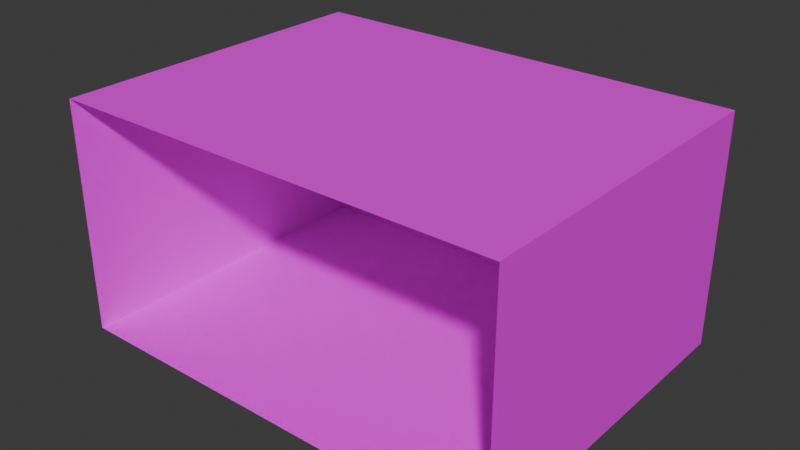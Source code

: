 # Source: ruangtokofix.blend  (saved by Blender 4.5.87; exported with 4.5.12 LTS)
import bpy
from mathutils import Matrix  # noqa: F401  (used for matrix-valued properties, if any)

bpy.ops.wm.read_factory_settings(use_empty=True)
scene = bpy.context.scene
scene.name = 'Scene'

# ---- collections
col_collection = bpy.data.collections.new('Collection'); scene.collection.children.link(col_collection)

# ---- images (referenced by path relative to the original .blend; pixels are not part of the script)
import os
ASSET_DIR = os.environ.get("B2B_ASSET_DIR", "")  # directory of the original .blend (textures are referenced by path, not embedded)
HERE = os.path.dirname(os.path.abspath(__file__))  # packed textures are extracted next to this script under _unpacked/

def load_image(name, relpath, width, height, colorspace="sRGB"):
    """Load a texture the original file referenced (path relative to the .blend, or extracted next to this script)."""
    p = next((c for c in (os.path.join(HERE, relpath), os.path.join(ASSET_DIR, relpath)) if relpath and os.path.exists(c)), "")
    if p:
        img = bpy.data.images.load(p, check_existing=True)
        img.name = name
    else:  # same state as the original file: an image datablock whose file is absent (Cycles renders it pink)
        img = bpy.data.images.new(name, width, height)
        img.source = "FILE"
        img.filepath = "//" + (relpath or name)
    img.colorspace_settings.name = colorspace
    return img
img_tembok_jpg = load_image('tembok.jpg', 'tembok.jpg', 1024, 1024, 'sRGB')
img_letstrypintu_jpg = load_image('letstrypintu.jpg', 'letstrypintu.jpg', 1024, 1024, 'sRGB')
img_jendeleaa_jpg = load_image('jendeleaa.jpg', 'jendeleaa.jpg', 1024, 1024, 'sRGB')
img_lantai_jpg = load_image('lantai.jpg', 'lantai.jpg', 1024, 1024, 'sRGB')

# ---- materials (node trees are filled in below, after node groups)
mat_material_025 = bpy.data.materials.new('Material.025')
mat_material_026 = bpy.data.materials.new('Material.026')
mat_material_027 = bpy.data.materials.new('Material.027')
mat_material_028 = bpy.data.materials.new('Material.028')

# ---- node groups
ng_smooth_by_angle = bpy.data.node_groups.new('Smooth by Angle', 'GeometryNodeTree')
_s = ng_smooth_by_angle.interface.new_socket(name='Mesh', in_out='OUTPUT', socket_type='NodeSocketGeometry')
_s = ng_smooth_by_angle.interface.new_socket(name='Mesh', in_out='INPUT', socket_type='NodeSocketGeometry')
_s = ng_smooth_by_angle.interface.new_socket(name='Angle', in_out='INPUT', socket_type='NodeSocketFloat')
_s.subtype = 'ANGLE'
_s.default_value = 0.5236
_s.min_value = 0.0
_s.max_value = 3.142
_s.description = 'Maximum face angle for smooth edges'
_s = ng_smooth_by_angle.interface.new_socket(name='Ignore Sharpness', in_out='INPUT', socket_type='NodeSocketBool')
_s.force_non_field = True
ng_smooth_by_angle.description = 'Set the sharpness of mesh edges based on the angle between the neighboring faces'
ng_smooth_by_angle.is_modifier = True
_N = ng_smooth_by_angle.nodes; _L = ng_smooth_by_angle.links
n0 = _N.new('GeometryNodeSetShadeSmooth'); n0.name = 'Set Shade Smooth'; n0.location = (120, -80)
n0.domain = 'EDGE'
n1 = _N.new('GeometryNodeSetShadeSmooth'); n1.name = 'Set Shade Smooth.001'; n1.location = (300, -80)
n2 = _N.new('NodeGroupOutput'); n2.name = 'Group Output'; n2.location = (480, -80)
n3 = _N.new('GeometryNodeInputMeshEdgeAngle'); n3.name = 'Edge Angle'; n3.location = (-440, -240)
n4 = _N.new('NodeGroupInput'); n4.name = 'Group Input'; n4.location = (-80, -80)
n5 = _N.new('GeometryNodeInputEdgeSmooth'); n5.name = 'Is Edge Smooth'; n5.location = (-260, -120)
n6 = _N.new('GeometryNodeInputShadeSmooth'); n6.name = 'Is Shade Smooth'; n6.location = (-440, -397)
n7 = _N.new('FunctionNodeCompare'); n7.name = 'Compare'; n7.location = (-260, -260)
n7.operation = 'LESS_EQUAL'
n7.inputs[6].default_value = (0.0, 0.0, 0.0, 0.0)
n7.inputs[7].default_value = (0.0, 0.0, 0.0, 0.0)
n8 = _N.new('FunctionNodeBooleanMath'); n8.name = 'Boolean Math.001'; n8.location = (-80, -260)
n9 = _N.new('NodeGroupInput'); n9.name = 'Group Input.001'; n9.location = (-440, -329)
n10 = _N.new('NodeGroupInput'); n10.name = 'Group Input.002'; n10.location = (-259, -189)
n11 = _N.new('FunctionNodeBooleanMath'); n11.name = 'Boolean Math'; n11.location = (-80, -149)
n11.operation = 'OR'
n12 = _N.new('FunctionNodeBooleanMath'); n12.name = 'Boolean Math.002'; n12.location = (-260, -380)
n12.operation = 'OR'
n13 = _N.new('NodeGroupInput'); n13.name = 'Group Input.003'; n13.location = (-440, -460)
_L.new(n3.outputs[0], n7.inputs[0])
_L.new(n1.outputs[0], n2.inputs[0])
_L.new(n9.outputs[1], n7.inputs[1])
_L.new(n7.outputs[0], n8.inputs[0])
_L.new(n4.outputs[0], n0.inputs[0])
_L.new(n0.outputs[0], n1.inputs[0])
_L.new(n8.outputs[0], n0.inputs[2])
_L.new(n10.outputs[2], n11.inputs[1])
_L.new(n5.outputs[0], n11.inputs[0])
_L.new(n11.outputs[0], n0.inputs[1])
_L.new(n13.outputs[2], n12.inputs[1])
_L.new(n6.outputs[0], n12.inputs[0])
_L.new(n12.outputs[0], n8.inputs[1])
n2.is_active_output = True

# ---- material node trees
mat_material_025.use_nodes = True; mat_material_025.node_tree.nodes.clear()
_N = mat_material_025.node_tree.nodes; _L = mat_material_025.node_tree.links
n0 = _N.new('ShaderNodeBsdfPrincipled'); n0.name = 'Principled BSDF'; n0.location = (-200, 100)
n1 = _N.new('ShaderNodeOutputMaterial'); n1.name = 'Material Output'; n1.location = (200, 100)
n2 = _N.new('ShaderNodeTexImage'); n2.name = 'Image Texture'; n2.location = (-491, 55)
n2.image = img_tembok_jpg
_L.new(n0.outputs[0], n1.inputs[0])
_L.new(n2.outputs[0], n0.inputs[0])
n1.is_active_output = True
mat_material_026.use_nodes = True; mat_material_026.node_tree.nodes.clear()
_N = mat_material_026.node_tree.nodes; _L = mat_material_026.node_tree.links
n0 = _N.new('ShaderNodeBsdfPrincipled'); n0.name = 'Principled BSDF'; n0.location = (-200, 100)
n0.inputs[1].default_value = 0.1673
n0.inputs[2].default_value = 0.2455
n1 = _N.new('ShaderNodeOutputMaterial'); n1.name = 'Material Output'; n1.location = (200, 100)
n2 = _N.new('ShaderNodeTexImage'); n2.name = 'Image Texture'; n2.location = (-507, 128)
n2.image = img_letstrypintu_jpg
_L.new(n0.outputs[0], n1.inputs[0])
_L.new(n2.outputs[0], n0.inputs[0])
n1.is_active_output = True
mat_material_027.use_nodes = True; mat_material_027.node_tree.nodes.clear()
_N = mat_material_027.node_tree.nodes; _L = mat_material_027.node_tree.links
n0 = _N.new('ShaderNodeBsdfPrincipled'); n0.name = 'Principled BSDF'; n0.location = (-100, 133)
n1 = _N.new('ShaderNodeOutputMaterial'); n1.name = 'Material Output'; n1.location = (300, 133)
n2 = _N.new('ShaderNodeTexImage'); n2.name = 'Image Texture'; n2.location = (-400, 87)
n2.image = img_jendeleaa_jpg
_L.new(n0.outputs[0], n1.inputs[0])
_L.new(n2.outputs[0], n0.inputs[0])
n1.is_active_output = True
mat_material_028.use_nodes = True; mat_material_028.node_tree.nodes.clear()
_N = mat_material_028.node_tree.nodes; _L = mat_material_028.node_tree.links
n0 = _N.new('ShaderNodeBsdfPrincipled'); n0.name = 'Principled BSDF'; n0.location = (-200, 100)
n0.inputs[1].default_value = 0.5455
n0.inputs[2].default_value = 1.0
n0.inputs[3].default_value = 1.0
n1 = _N.new('ShaderNodeOutputMaterial'); n1.name = 'Material Output'; n1.location = (200, 100)
n2 = _N.new('ShaderNodeTexImage'); n2.name = 'Image Texture'; n2.location = (-547, 27)
n2.image = img_lantai_jpg
_L.new(n0.outputs[0], n1.inputs[0])
_L.new(n2.outputs[0], n0.inputs[0])
n1.is_active_output = True

# ---- world
world_world = bpy.data.worlds.new('World'); scene.world = world_world
world_world.use_nodes = True; world_world.node_tree.nodes.clear()
_N = world_world.node_tree.nodes; _L = world_world.node_tree.links
n0 = _N.new('ShaderNodeOutputWorld'); n0.name = 'World Output'; n0.location = (200, 100)
n1 = _N.new('ShaderNodeBackground'); n1.name = 'Background'; n1.location = (-200, 100)
n1.inputs[0].default_value = (0.05088, 0.05088, 0.05088, 1.0)
_L.new(n1.outputs[0], n0.inputs[0])
n0.is_active_output = True
world_world.color = (0.05088, 0.05088, 0.05088)
world_world.sun_shadow_jitter_overblur = 0.0

# ---- meshes
me_cube_006 = bpy.data.meshes.new('Cube.006')
me_cube_006.from_pydata([(-13.09, 11.27, 0.0), (-13.09, 11.27, 13.47), (-13.09, 31.05, 0.0), (-13.09, 31.05, 13.47), (13.09, 11.27, 0.0), (13.09, 11.27, 13.47), (13.09, 31.05, 0.0), (13.09, 31.05, 13.47), (11.12, 31.05, 0.0), (11.12, 31.05, 13.47), (11.12, 11.27, 0.0), (11.12, 11.27, 13.47), (6.069, 31.05, 0.0), (6.069, 11.27, 13.47), (6.069, 31.05, 13.47), (6.069, 11.27, 0.0), (4.095, 31.05, 0.0), (4.095, 11.27, 13.47), (4.095, 31.05, 13.47), (4.095, 11.27, 0.0), (-11.9, 31.05, 0.0), (-11.9, 11.27, 13.47), (-11.9, 31.05, 13.47), (-11.9, 11.27, 0.0), (-4.397, 31.05, 13.47), (-4.397, 11.27, 0.0), (-4.397, 31.05, 0.0), (-4.397, 11.27, 13.47), (-3.384, 31.05, 13.47), (-3.384, 11.27, 0.0), (-3.384, 31.05, 0.0), (-3.384, 11.27, 13.47), (-13.09, 11.27, 11.06), (-13.09, 31.05, 11.06), (13.09, 31.05, 11.06), (13.09, 11.27, 11.06), (11.12, 31.05, 11.06), (6.069, 31.05, 11.06), (4.095, 31.05, 11.06), (-11.9, 31.05, 11.06), (-4.397, 31.05, 11.06), (-3.384, 31.05, 11.06), (-13.09, 31.05, 4.036), (13.09, 31.05, 4.036), (13.09, 11.27, 4.036), (11.12, 31.05, 4.036), (6.069, 31.05, 4.036), (4.095, 31.05, 4.036), (-11.9, 31.05, 4.036), (-4.397, 31.05, 4.036), (-3.384, 31.05, 4.036), (-13.09, 11.27, 4.036), (-13.09, 11.27, 7.547), (-13.09, 31.05, 7.547), (13.09, 31.05, 7.547), (13.09, 11.27, 7.547), (11.12, 31.05, 7.547), (6.069, 31.05, 7.547), (4.095, 31.05, 7.547), (-11.9, 31.05, 7.547), (-4.397, 31.05, 7.547), (-3.384, 31.05, 7.547), (-11.51, 31.05, 7.876), (-11.51, 31.05, 10.73), (-4.787, 31.05, 10.73), (-4.787, 31.05, 7.876), (-2.989, 31.05, 7.876), (-2.989, 31.05, 10.73), (3.701, 31.05, 10.73), (3.701, 31.05, 7.876), (-2.965, 31.05, 4.35), (-2.965, 31.05, 7.233), (3.676, 31.05, 7.233), (3.676, 31.05, 4.35), (-11.56, 31.05, 4.364), (-11.56, 31.05, 7.219), (-4.743, 31.05, 7.219), (-4.743, 31.05, 4.364), (4.095, 30.79, 11.06), (-11.9, 30.79, 11.06), (-4.397, 30.79, 11.06), (-3.384, 30.79, 11.06), (4.095, 30.79, 7.547), (-11.9, 30.79, 7.547), (-4.397, 30.79, 7.547), (-3.384, 30.79, 7.547), (-11.51, 30.79, 7.876), (-11.51, 30.79, 10.73), (-4.787, 30.79, 10.73), (-4.787, 30.79, 7.876), (-2.989, 30.79, 7.876), (-2.989, 30.79, 10.73), (3.701, 30.79, 10.73), (3.701, 30.79, 7.876), (-11.9, 31.04, 11.06), (-4.397, 31.04, 11.06), (-3.384, 31.04, 11.06), (4.095, 31.04, 11.06), (4.095, 31.04, 7.547), (-11.9, 31.04, 7.547), (-4.397, 31.04, 7.547), (-3.384, 31.04, 7.547), (-11.51, 31.04, 10.73), (-11.51, 31.04, 7.876), (-4.787, 31.04, 7.876), (-4.787, 31.04, 10.73), (-2.989, 31.04, 10.73), (-2.989, 31.04, 7.876), (3.701, 31.04, 7.876), (3.701, 31.04, 10.73), (4.095, 30.91, 4.036), (-11.9, 30.91, 4.036), (-4.397, 30.91, 4.036), (-3.384, 30.91, 4.036), (4.095, 30.91, 7.547), (-11.9, 30.91, 7.547), (-4.397, 30.91, 7.547), (-3.384, 30.91, 7.547), (-2.965, 30.91, 4.35), (-2.965, 30.91, 7.233), (3.676, 30.91, 7.233), (3.676, 30.91, 4.35), (-11.56, 30.91, 4.364), (-11.56, 30.91, 7.219), (-4.743, 30.91, 7.219), (-4.743, 30.91, 4.364), (4.095, 31.05, 7.547), (4.095, 31.05, 4.036), (-11.9, 31.05, 7.547), (-11.9, 31.05, 4.036), (-4.397, 31.05, 7.547), (-4.397, 31.05, 4.036), (-3.384, 31.05, 7.547), (-3.384, 31.05, 4.036), (-2.965, 31.05, 7.233), (-2.965, 31.05, 4.35), (3.676, 31.05, 4.35), (3.676, 31.05, 7.233), (-11.56, 31.05, 7.219), (-11.56, 31.05, 4.364), (-4.743, 31.05, 4.364), (-4.743, 31.05, 7.219), (4.095, 31.26, 7.547), (4.095, 31.26, 4.036), (-11.9, 31.26, 7.547), (-11.9, 31.26, 4.036), (-4.397, 31.26, 7.547), (-4.397, 31.26, 4.036), (-3.384, 31.26, 7.547), (-3.384, 31.26, 4.036), (-2.965, 31.26, 7.233), (-2.965, 31.26, 4.35), (3.676, 31.26, 4.35), (3.676, 31.26, 7.233), (-11.56, 31.26, 7.219), (-11.56, 31.26, 4.364), (-4.743, 31.26, 4.364), (-4.743, 31.26, 7.219), (4.095, 31.05, 7.547), (4.095, 31.05, 4.036), (-11.9, 31.05, 7.547), (-11.9, 31.05, 4.036), (-4.397, 31.05, 7.547), (-4.397, 31.05, 4.036), (-3.384, 31.05, 7.547), (-3.384, 31.05, 4.036), (-2.965, 31.05, 7.233), (-2.965, 31.05, 4.35), (3.676, 31.05, 4.35), (3.676, 31.05, 7.233), (-11.56, 31.05, 7.219), (-11.56, 31.05, 4.364), (-4.743, 31.05, 4.364), (-4.743, 31.05, 7.219), (4.095, 31.36, 11.06), (-11.9, 31.36, 11.06), (-4.397, 31.36, 11.06), (-3.384, 31.36, 11.06), (4.095, 31.36, 7.547), (-11.9, 31.36, 7.547), (-4.397, 31.36, 7.547), (-3.384, 31.36, 7.547), (-11.51, 31.36, 7.876), (-11.51, 31.36, 10.73), (-4.787, 31.36, 10.73), (-4.787, 31.36, 7.876), (-2.989, 31.36, 7.876), (-2.989, 31.36, 10.73), (3.701, 31.36, 10.73), (3.701, 31.36, 7.876), (-11.9, 31.05, 11.06), (-4.397, 31.05, 11.06), (-3.384, 31.05, 11.06), (4.095, 31.05, 11.06), (4.095, 31.05, 7.547), (-11.9, 31.05, 7.547), (-4.397, 31.05, 7.547), (-3.384, 31.05, 7.547), (-11.51, 31.05, 10.73), (-11.51, 31.05, 7.876), (-4.787, 31.05, 7.876), (-4.787, 31.05, 10.73), (-2.989, 31.05, 10.73), (-2.989, 31.05, 7.876), (3.701, 31.05, 7.876), (3.701, 31.05, 10.73), (6.46, 31.05, 0.3809), (6.46, 31.05, 4.027), (6.46, 31.05, 7.175), (10.73, 31.05, 7.175), (10.73, 31.05, 4.027), (10.73, 31.05, 0.3809), (11.12, 31.21, 0.05039), (6.069, 31.21, 0.05039), (11.12, 31.21, 4.036), (6.069, 31.21, 4.036), (11.12, 31.21, 7.547), (6.069, 31.21, 7.547), (6.46, 31.21, 0.3809), (6.46, 31.21, 4.027), (6.46, 31.21, 7.175), (10.73, 31.21, 7.175), (10.73, 31.21, 4.027), (10.73, 31.21, 0.3809), (11.12, 31.03, 4.036), (11.12, 31.03, 0.05039), (6.069, 31.03, 0.05039), (6.069, 31.03, 4.036), (11.12, 31.03, 7.547), (6.069, 31.03, 7.547), (6.46, 31.03, 4.027), (6.46, 31.03, 0.3809), (10.73, 31.03, 0.3809), (6.46, 31.03, 7.175), (10.73, 31.03, 7.175), (10.73, 31.03, 4.027), (11.12, 31.04, 0.05039), (6.069, 31.04, 0.05039), (11.12, 31.04, 4.036), (6.069, 31.04, 4.036), (11.12, 31.04, 7.547), (6.069, 31.04, 7.547), (6.46, 31.04, 0.3809), (6.46, 31.04, 4.027), (6.46, 31.04, 7.175), (10.73, 31.04, 7.175), (10.73, 31.04, 4.027), (10.73, 31.04, 0.3809), (11.12, 30.86, 4.036), (11.12, 30.86, 0.05039), (6.069, 30.86, 0.05039), (6.069, 30.86, 4.036), (11.12, 30.86, 7.547), (6.069, 30.86, 7.547), (6.46, 30.86, 4.027), (6.46, 30.86, 0.3809), (10.73, 30.86, 0.3809), (6.46, 30.86, 7.175), (10.73, 30.86, 7.175), (10.73, 30.86, 4.027)], [], [(32, 1, 3, 33), (36, 9, 7, 34), (34, 7, 5, 35), (7, 9, 11, 5), (22, 3, 1, 21), (37, 14, 9, 36), (38, 18, 14, 37), (9, 14, 13, 11), (41, 28, 18, 38), (14, 18, 17, 13), (33, 3, 22, 39), (24, 22, 21, 27), (28, 24, 27, 31), (39, 22, 24, 40), (18, 28, 31, 17), (40, 24, 28, 41), (60, 40, 41, 61), (62, 63, 64, 65), (53, 33, 39, 59), (66, 67, 68, 69), (58, 38, 37, 57), (57, 37, 36, 56), (54, 34, 35, 55), (56, 36, 34, 54), (52, 32, 33, 53), (0, 51, 42, 2), (8, 45, 43, 6), (6, 43, 44, 4), (16, 47, 46, 12), (30, 50, 47, 16), (2, 42, 48, 20), (20, 48, 49, 26), (26, 49, 50, 30), (51, 52, 53, 42), (45, 56, 54, 43), (43, 54, 55, 44), (47, 58, 57, 46), (70, 71, 72, 73), (42, 53, 59, 48), (74, 75, 76, 77), (49, 60, 61, 50), (59, 39, 63, 62), (39, 40, 64, 63), (40, 60, 65, 64), (60, 59, 62, 65), (61, 41, 67, 66), (41, 38, 68, 67), (38, 58, 69, 68), (58, 61, 66, 69), (50, 61, 71, 70), (61, 58, 72, 71), (58, 47, 73, 72), (47, 50, 70, 73), (48, 59, 75, 74), (59, 60, 76, 75), (60, 49, 77, 76), (49, 48, 74, 77), (83, 86, 87, 79), (79, 87, 88, 80), (80, 88, 89, 84), (84, 89, 86, 83), (85, 90, 91, 81), (81, 91, 92, 78), (78, 92, 93, 82), (82, 93, 90, 85), (99, 94, 102, 103), (94, 95, 105, 102), (95, 100, 104, 105), (100, 99, 103, 104), (101, 96, 106, 107), (96, 97, 109, 106), (97, 98, 108, 109), (98, 101, 107, 108), (84, 83, 99, 100), (79, 80, 95, 94), (87, 86, 103, 102), (81, 78, 97, 96), (91, 90, 107, 106), (86, 89, 104, 103), (78, 82, 98, 97), (90, 93, 108, 107), (88, 87, 102, 105), (83, 79, 94, 99), (92, 91, 106, 109), (89, 88, 105, 104), (80, 84, 100, 95), (93, 92, 109, 108), (85, 81, 96, 101), (82, 85, 101, 98), (113, 118, 119, 117), (117, 119, 120, 114), (114, 120, 121, 110), (110, 121, 118, 113), (111, 122, 123, 115), (115, 123, 124, 116), (116, 124, 125, 112), (112, 125, 122, 111), (133, 132, 134, 135), (132, 126, 137, 134), (126, 127, 136, 137), (127, 133, 135, 136), (129, 128, 138, 139), (128, 130, 141, 138), (130, 131, 140, 141), (131, 129, 139, 140), (116, 112, 131, 130), (122, 125, 140, 139), (120, 119, 134, 137), (113, 117, 132, 133), (124, 123, 138, 141), (121, 120, 137, 136), (110, 113, 133, 127), (125, 124, 141, 140), (112, 111, 129, 131), (117, 114, 126, 132), (115, 116, 130, 128), (114, 110, 127, 126), (119, 118, 135, 134), (111, 115, 128, 129), (123, 122, 139, 138), (118, 121, 136, 135), (149, 151, 150, 148), (148, 150, 153, 142), (142, 153, 152, 143), (143, 152, 151, 149), (145, 155, 154, 144), (144, 154, 157, 146), (146, 157, 156, 147), (147, 156, 155, 145), (165, 164, 166, 167), (164, 158, 169, 166), (158, 159, 168, 169), (159, 165, 167, 168), (161, 160, 170, 171), (160, 162, 173, 170), (162, 163, 172, 173), (163, 161, 171, 172), (147, 145, 161, 163), (148, 142, 158, 164), (144, 146, 162, 160), (142, 143, 159, 158), (150, 151, 167, 166), (145, 144, 160, 161), (154, 155, 171, 170), (151, 152, 168, 167), (146, 147, 163, 162), (155, 156, 172, 171), (153, 150, 166, 169), (149, 148, 164, 165), (157, 154, 170, 173), (152, 153, 169, 168), (143, 149, 165, 159), (156, 157, 173, 172), (179, 182, 183, 175), (175, 183, 184, 176), (176, 184, 185, 180), (180, 185, 182, 179), (181, 186, 187, 177), (177, 187, 188, 174), (174, 188, 189, 178), (178, 189, 186, 181), (195, 190, 198, 199), (190, 191, 201, 198), (191, 196, 200, 201), (196, 195, 199, 200), (197, 192, 202, 203), (192, 193, 205, 202), (193, 194, 204, 205), (194, 197, 203, 204), (175, 176, 191, 190), (183, 182, 199, 198), (177, 174, 193, 192), (187, 186, 203, 202), (182, 185, 200, 199), (174, 178, 194, 193), (186, 189, 204, 203), (184, 183, 198, 201), (179, 175, 190, 195), (188, 187, 202, 205), (185, 184, 201, 200), (176, 180, 196, 191), (189, 188, 205, 204), (181, 177, 192, 197), (178, 181, 197, 194), (180, 179, 195, 196), (206, 207, 208, 209, 210, 211), (12, 46, 207, 206), (46, 57, 208, 207), (57, 56, 209, 208), (56, 45, 210, 209), (45, 8, 211, 210), (8, 12, 206, 211), (218, 223, 222, 221, 220, 219), (213, 218, 219, 215), (215, 219, 220, 217), (217, 220, 221, 216), (216, 221, 222, 214), (214, 222, 223, 212), (212, 223, 218, 213), (231, 230, 233, 234, 235, 232), (226, 227, 230, 231), (227, 229, 233, 230), (229, 228, 234, 233), (228, 224, 235, 234), (224, 225, 232, 235), (225, 226, 231, 232), (215, 217, 229, 227), (213, 215, 227, 226), (214, 212, 225, 224), (217, 216, 228, 229), (216, 214, 224, 228), (212, 213, 226, 225), (242, 247, 246, 245, 244, 243), (237, 242, 243, 239), (239, 243, 244, 241), (241, 244, 245, 240), (240, 245, 246, 238), (238, 246, 247, 236), (236, 247, 242, 237), (255, 254, 257, 258, 259, 256), (250, 251, 254, 255), (251, 253, 257, 254), (253, 252, 258, 257), (252, 248, 259, 258), (248, 249, 256, 259), (249, 250, 255, 256), (239, 241, 253, 251), (237, 239, 251, 250), (238, 236, 249, 248), (241, 240, 252, 253), (240, 238, 248, 252), (236, 237, 250, 249), (8, 6, 4, 10, 15, 19, 29, 25, 23, 0, 2, 20, 26, 30, 16, 12)])
me_cube_006.polygons.foreach_set('use_smooth', [True] * 233)
me_cube_006.polygons.foreach_set('material_index', [0, 0, 0, 0, 0, 0, 0, 0, 0, 0, 0, 0, 0, 0, 0, 0, 0, 2, 0, 2, 0, 0, 0, 0, 0, 0, 0, 0, 0, 0, 0, 0, 0, 0, 0, 0, 0, 2, 0, 2, 0, 1, 1, 1, 1, 1, 1, 1, 1, 1, 1, 1, 1, 1, 1, 1, 1, 1, 1, 1, 1, 1, 1, 1, 1, 1, 1, 1, 1, 1, 1, 1, 1, 1, 1, 1, 1, 1, 1, 1, 1, 1, 1, 1, 1, 1, 1, 1, 1, 1, 1, 1, 1, 1, 1, 1, 1, 1, 1, 1, 1, 1, 1, 1, 1, 1, 1, 1, 1, 1, 1, 1, 1, 1, 1, 1, 1, 1, 1, 1, 1, 1, 1, 1, 1, 1, 1, 1, 1, 1, 1, 1, 1, 1, 1, 1, 1, 1, 1, 1, 1, 1, 1, 1, 1, 1, 1, 1, 1, 1, 1, 1, 1, 1, 1, 1, 1, 1, 1, 1, 1, 1, 1, 1, 1, 1, 1, 1, 1, 1, 1, 1, 1, 1, 1, 1, 1, 1, 1, 1, 1, 1, 1, 1, 1, 1, 1, 1, 1, 1, 1, 1, 1, 1, 1, 1, 1, 1, 1, 1, 1, 1, 1, 1, 1, 1, 1, 1, 1, 1, 1, 1, 1, 1, 1, 1, 1, 1, 1, 1, 1, 1, 1, 1, 1, 1, 1, 1, 0, 1, 0, 1, 3])
_uv = me_cube_006.uv_layers.new(name='UVMap')
_uv.uv.foreach_set('vector', [0.5802, 0.0, 0.625, 0.0, 0.625, 0.25, 0.5802, 0.25, 0.5802, 0.4811, 0.625, 0.4811, 0.625, 0.5, 0.5802, 0.5, 0.5802, 0.5, 0.625, 0.5, 0.625, 0.75, 0.5802, 0.75, 0.625, 0.5, 0.6439, 0.5, 0.6439, 0.75, 0.625, 0.75, 0.8247, 0.5, 0.875, 0.5, 0.875, 0.75, 0.8247, 0.75, 0.5802, 0.4329, 0.625, 0.4329, 0.625, 0.4811, 0.5802, 0.4811, 0.5802, 0.4144, 0.625, 0.4144, 0.625, 0.4329, 0.5802, 0.4329, 0.6439, 0.5, 0.6921, 0.5, 0.6921, 0.75, 0.6439, 0.75, 0.5802, 0.3717, 0.625, 0.3717, 0.625, 0.4144, 0.5802, 0.4144, 0.6921, 0.5, 0.7106, 0.5, 0.7106, 0.75, 0.6921, 0.75, 0.5802, 0.25, 0.625, 0.25, 0.625, 0.3003, 0.5802, 0.3003, 0.7819, 0.5, 0.8247, 0.5, 0.8247, 0.75, 0.7819, 0.75, 0.7533, 0.5, 0.7819, 0.5, 0.7819, 0.75, 0.7533, 0.75, 0.5802, 0.3003, 0.625, 0.3003, 0.625, 0.3431, 0.5802, 0.3431, 0.7106, 0.5, 0.7533, 0.5, 0.7533, 0.75, 0.7106, 0.75, 0.5802, 0.3431, 0.625, 0.3431, 0.625, 0.3717, 0.5802, 0.3717, 0.5151, 0.3431, 0.5802, 0.3431, 0.5802, 0.3717, 0.5151, 0.3717, 0.5212, 0.304, 0.5742, 0.304, 0.5742, 0.3395, 0.5212, 0.3395, 0.5151, 0.25, 0.5802, 0.25, 0.5802, 0.3003, 0.5151, 0.3003, 0.5212, 0.3753, 0.5742, 0.3753, 0.5742, 0.4108, 0.5212, 0.4108, 0.5151, 0.4144, 0.5802, 0.4144, 0.5802, 0.4329, 0.5151, 0.4329, 0.5151, 0.4329, 0.5802, 0.4329, 0.5802, 0.4811, 0.5151, 0.4811, 0.5151, 0.5, 0.5802, 0.5, 0.5802, 0.75, 0.5151, 0.75, 0.5151, 0.4811, 0.5802, 0.4811, 0.5802, 0.5, 0.5151, 0.5, 0.5151, 0.0, 0.5802, 0.0, 0.5802, 0.25, 0.5151, 0.25, 0.375, 0.0, 0.4499, 0.0, 0.4499, 0.25, 0.375, 0.25, 0.375, 0.4811, 0.4499, 0.4811, 0.4499, 0.5, 0.375, 0.5, 0.375, 0.5, 0.4499, 0.5, 0.4499, 0.75, 0.375, 0.75, 0.375, 0.4144, 0.4499, 0.4144, 0.4499, 0.4329, 0.375, 0.4329, 0.375, 0.3717, 0.4499, 0.3717, 0.4499, 0.4144, 0.375, 0.4144, 0.375, 0.25, 0.4499, 0.25, 0.4499, 0.3003, 0.375, 0.3003, 0.375, 0.3003, 0.4499, 0.3003, 0.4499, 0.3431, 0.375, 0.3431, 0.375, 0.3431, 0.4499, 0.3431, 0.4499, 0.3717, 0.375, 0.3717, 0.4499, 0.0, 0.5151, 0.0, 0.5151, 0.25, 0.4499, 0.25, 0.4499, 0.4811, 0.5151, 0.4811, 0.5151, 0.5, 0.4499, 0.5, 0.4499, 0.5, 0.5151, 0.5, 0.5151, 0.75, 0.4499, 0.75, 0.4499, 0.4144, 0.5151, 0.4144, 0.5151, 0.4329, 0.4499, 0.4329, 0.456, 0.3753, 0.509, 0.3753, 0.509, 0.4108, 0.456, 0.4108, 0.4499, 0.25, 0.5151, 0.25, 0.5151, 0.3003, 0.4499, 0.3003, 0.456, 0.304, 0.509, 0.304, 0.509, 0.3395, 0.456, 0.3395, 0.4499, 0.3431, 0.5151, 0.3431, 0.5151, 0.3717, 0.4499, 0.3717, 0.5151, 0.3003, 0.5802, 0.3003, 0.5742, 0.304, 0.5212, 0.304, 0.5802, 0.3003, 0.5802, 0.3431, 0.5742, 0.3395, 0.5742, 0.304, 0.5802, 0.3431, 0.5151, 0.3431, 0.5212, 0.3395, 0.5742, 0.3395, 0.5151, 0.3431, 0.5151, 0.3003, 0.5212, 0.304, 0.5212, 0.3395, 0.5151, 0.3717, 0.5802, 0.3717, 0.5742, 0.3753, 0.5212, 0.3753, 0.5802, 0.3717, 0.5802, 0.4144, 0.5742, 0.4108, 0.5742, 0.3753, 0.5802, 0.4144, 0.5151, 0.4144, 0.5212, 0.4108, 0.5742, 0.4108, 0.5151, 0.4144, 0.5151, 0.3717, 0.5212, 0.3753, 0.5212, 0.4108, 0.4499, 0.3717, 0.5151, 0.3717, 0.509, 0.3753, 0.456, 0.3753, 0.5151, 0.3717, 0.5151, 0.4144, 0.509, 0.4108, 0.509, 0.3753, 0.5151, 0.4144, 0.4499, 0.4144, 0.456, 0.4108, 0.509, 0.4108, 0.4499, 0.4144, 0.4499, 0.3717, 0.456, 0.3753, 0.456, 0.4108, 0.4499, 0.3003, 0.5151, 0.3003, 0.509, 0.304, 0.456, 0.304, 0.5151, 0.3003, 0.5151, 0.3431, 0.509, 0.3395, 0.509, 0.304, 0.5151, 0.3431, 0.4499, 0.3431, 0.456, 0.3395, 0.509, 0.3395, 0.4499, 0.3431, 0.4499, 0.3003, 0.456, 0.304, 0.456, 0.3395, 0.5151, 0.3003, 0.5212, 0.304, 0.5742, 0.304, 0.5802, 0.3003, 0.5802, 0.3003, 0.5742, 0.304, 0.5742, 0.3395, 0.5802, 0.3431, 0.5802, 0.3431, 0.5742, 0.3395, 0.5212, 0.3395, 0.5151, 0.3431, 0.5151, 0.3431, 0.5212, 0.3395, 0.5212, 0.304, 0.5151, 0.3003, 0.5151, 0.3717, 0.5212, 0.3753, 0.5742, 0.3753, 0.5802, 0.3717, 0.5802, 0.3717, 0.5742, 0.3753, 0.5742, 0.4108, 0.5802, 0.4144, 0.5802, 0.4144, 0.5742, 0.4108, 0.5212, 0.4108, 0.5151, 0.4144, 0.5151, 0.4144, 0.5212, 0.4108, 0.5212, 0.3753, 0.5151, 0.3717, 0.5151, 0.3003, 0.5802, 0.3003, 0.5742, 0.304, 0.5212, 0.304, 0.5802, 0.3003, 0.5802, 0.3431, 0.5742, 0.3395, 0.5742, 0.304, 0.5802, 0.3431, 0.5151, 0.3431, 0.5212, 0.3395, 0.5742, 0.3395, 0.5151, 0.3431, 0.5151, 0.3003, 0.5212, 0.304, 0.5212, 0.3395, 0.5151, 0.3717, 0.5802, 0.3717, 0.5742, 0.3753, 0.5212, 0.3753, 0.5802, 0.3717, 0.5802, 0.4144, 0.5742, 0.4108, 0.5742, 0.3753, 0.5802, 0.4144, 0.5151, 0.4144, 0.5212, 0.4108, 0.5742, 0.4108, 0.5151, 0.4144, 0.5151, 0.3717, 0.5212, 0.3753, 0.5212, 0.4108, 0.5151, 0.3431, 0.5151, 0.3003, 0.5151, 0.3003, 0.5151, 0.3431, 0.5802, 0.3003, 0.5802, 0.3431, 0.5802, 0.3431, 0.5802, 0.3003, 0.5742, 0.304, 0.5212, 0.304, 0.5212, 0.304, 0.5742, 0.304, 0.5802, 0.3717, 0.5802, 0.4144, 0.5802, 0.4144, 0.5802, 0.3717, 0.5742, 0.3753, 0.5212, 0.3753, 0.5212, 0.3753, 0.5742, 0.3753, 0.5212, 0.304, 0.5212, 0.3395, 0.5212, 0.3395, 0.5212, 0.304, 0.5802, 0.4144, 0.5151, 0.4144, 0.5151, 0.4144, 0.5802, 0.4144, 0.5212, 0.3753, 0.5212, 0.4108, 0.5212, 0.4108, 0.5212, 0.3753, 0.5742, 0.3395, 0.5742, 0.304, 0.5742, 0.304, 0.5742, 0.3395, 0.5151, 0.3003, 0.5802, 0.3003, 0.5802, 0.3003, 0.5151, 0.3003, 0.5742, 0.4108, 0.5742, 0.3753, 0.5742, 0.3753, 0.5742, 0.4108, 0.5212, 0.3395, 0.5742, 0.3395, 0.5742, 0.3395, 0.5212, 0.3395, 0.5802, 0.3431, 0.5151, 0.3431, 0.5151, 0.3431, 0.5802, 0.3431, 0.5212, 0.4108, 0.5742, 0.4108, 0.5742, 0.4108, 0.5212, 0.4108, 0.5151, 0.3717, 0.5802, 0.3717, 0.5802, 0.3717, 0.5151, 0.3717, 0.5151, 0.4144, 0.5151, 0.3717, 0.5151, 0.3717, 0.5151, 0.4144, 0.4499, 0.3717, 0.456, 0.3753, 0.509, 0.3753, 0.5151, 0.3717, 0.5151, 0.3717, 0.509, 0.3753, 0.509, 0.4108, 0.5151, 0.4144, 0.5151, 0.4144, 0.509, 0.4108, 0.456, 0.4108, 0.4499, 0.4144, 0.4499, 0.4144, 0.456, 0.4108, 0.456, 0.3753, 0.4499, 0.3717, 0.4499, 0.3003, 0.456, 0.304, 0.509, 0.304, 0.5151, 0.3003, 0.5151, 0.3003, 0.509, 0.304, 0.509, 0.3395, 0.5151, 0.3431, 0.5151, 0.3431, 0.509, 0.3395, 0.456, 0.3395, 0.4499, 0.3431, 0.4499, 0.3431, 0.456, 0.3395, 0.456, 0.304, 0.4499, 0.3003, 0.4499, 0.3717, 0.5151, 0.3717, 0.509, 0.3753, 0.456, 0.3753, 0.5151, 0.3717, 0.5151, 0.4144, 0.509, 0.4108, 0.509, 0.3753, 0.5151, 0.4144, 0.4499, 0.4144, 0.456, 0.4108, 0.509, 0.4108, 0.4499, 0.4144, 0.4499, 0.3717, 0.456, 0.3753, 0.456, 0.4108, 0.4499, 0.3003, 0.5151, 0.3003, 0.509, 0.304, 0.456, 0.304, 0.5151, 0.3003, 0.5151, 0.3431, 0.509, 0.3395, 0.509, 0.304, 0.5151, 0.3431, 0.4499, 0.3431, 0.456, 0.3395, 0.509, 0.3395, 0.4499, 0.3431, 0.4499, 0.3003, 0.456, 0.304, 0.456, 0.3395, 0.5151, 0.3431, 0.4499, 0.3431, 0.4499, 0.3431, 0.5151, 0.3431, 0.456, 0.304, 0.456, 0.3395, 0.456, 0.3395, 0.456, 0.304, 0.509, 0.4108, 0.509, 0.3753, 0.509, 0.3753, 0.509, 0.4108, 0.4499, 0.3717, 0.5151, 0.3717, 0.5151, 0.3717, 0.4499, 0.3717, 0.509, 0.3395, 0.509, 0.304, 0.509, 0.304, 0.509, 0.3395, 0.456, 0.4108, 0.509, 0.4108, 0.509, 0.4108, 0.456, 0.4108, 0.4499, 0.4144, 0.4499, 0.3717, 0.4499, 0.3717, 0.4499, 0.4144, 0.456, 0.3395, 0.509, 0.3395, 0.509, 0.3395, 0.456, 0.3395, 0.4499, 0.3431, 0.4499, 0.3003, 0.4499, 0.3003, 0.4499, 0.3431, 0.5151, 0.3717, 0.5151, 0.4144, 0.5151, 0.4144, 0.5151, 0.3717, 0.5151, 0.3003, 0.5151, 0.3431, 0.5151, 0.3431, 0.5151, 0.3003, 0.5151, 0.4144, 0.4499, 0.4144, 0.4499, 0.4144, 0.5151, 0.4144, 0.509, 0.3753, 0.456, 0.3753, 0.456, 0.3753, 0.509, 0.3753, 0.4499, 0.3003, 0.5151, 0.3003, 0.5151, 0.3003, 0.4499, 0.3003, 0.509, 0.304, 0.456, 0.304, 0.456, 0.304, 0.509, 0.304, 0.456, 0.3753, 0.456, 0.4108, 0.456, 0.4108, 0.456, 0.3753, 0.4499, 0.3717, 0.456, 0.3753, 0.509, 0.3753, 0.5151, 0.3717, 0.5151, 0.3717, 0.509, 0.3753, 0.509, 0.4108, 0.5151, 0.4144, 0.5151, 0.4144, 0.509, 0.4108, 0.456, 0.4108, 0.4499, 0.4144, 0.4499, 0.4144, 0.456, 0.4108, 0.456, 0.3753, 0.4499, 0.3717, 0.4499, 0.3003, 0.456, 0.304, 0.509, 0.304, 0.5151, 0.3003, 0.5151, 0.3003, 0.509, 0.304, 0.509, 0.3395, 0.5151, 0.3431, 0.5151, 0.3431, 0.509, 0.3395, 0.456, 0.3395, 0.4499, 0.3431, 0.4499, 0.3431, 0.456, 0.3395, 0.456, 0.304, 0.4499, 0.3003, 0.4499, 0.3717, 0.5151, 0.3717, 0.509, 0.3753, 0.456, 0.3753, 0.5151, 0.3717, 0.5151, 0.4144, 0.509, 0.4108, 0.509, 0.3753, 0.5151, 0.4144, 0.4499, 0.4144, 0.456, 0.4108, 0.509, 0.4108, 0.4499, 0.4144, 0.4499, 0.3717, 0.456, 0.3753, 0.456, 0.4108, 0.4499, 0.3003, 0.5151, 0.3003, 0.509, 0.304, 0.456, 0.304, 0.5151, 0.3003, 0.5151, 0.3431, 0.509, 0.3395, 0.509, 0.304, 0.5151, 0.3431, 0.4499, 0.3431, 0.456, 0.3395, 0.509, 0.3395, 0.4499, 0.3431, 0.4499, 0.3003, 0.456, 0.304, 0.456, 0.3395, 0.4499, 0.3431, 0.4499, 0.3003, 0.4499, 0.3003, 0.4499, 0.3431, 0.5151, 0.3717, 0.5151, 0.4144, 0.5151, 0.4144, 0.5151, 0.3717, 0.5151, 0.3003, 0.5151, 0.3431, 0.5151, 0.3431, 0.5151, 0.3003, 0.5151, 0.4144, 0.4499, 0.4144, 0.4499, 0.4144, 0.5151, 0.4144, 0.509, 0.3753, 0.456, 0.3753, 0.456, 0.3753, 0.509, 0.3753, 0.4499, 0.3003, 0.5151, 0.3003, 0.5151, 0.3003, 0.4499, 0.3003, 0.509, 0.304, 0.456, 0.304, 0.456, 0.304, 0.509, 0.304, 0.456, 0.3753, 0.456, 0.4108, 0.456, 0.4108, 0.456, 0.3753, 0.5151, 0.3431, 0.4499, 0.3431, 0.4499, 0.3431, 0.5151, 0.3431, 0.456, 0.304, 0.456, 0.3395, 0.456, 0.3395, 0.456, 0.304, 0.509, 0.4108, 0.509, 0.3753, 0.509, 0.3753, 0.509, 0.4108, 0.4499, 0.3717, 0.5151, 0.3717, 0.5151, 0.3717, 0.4499, 0.3717, 0.509, 0.3395, 0.509, 0.304, 0.509, 0.304, 0.509, 0.3395, 0.456, 0.4108, 0.509, 0.4108, 0.509, 0.4108, 0.456, 0.4108, 0.4499, 0.4144, 0.4499, 0.3717, 0.4499, 0.3717, 0.4499, 0.4144, 0.456, 0.3395, 0.509, 0.3395, 0.509, 0.3395, 0.456, 0.3395, 0.5151, 0.3003, 0.5212, 0.304, 0.5742, 0.304, 0.5802, 0.3003, 0.5802, 0.3003, 0.5742, 0.304, 0.5742, 0.3395, 0.5802, 0.3431, 0.5802, 0.3431, 0.5742, 0.3395, 0.5212, 0.3395, 0.5151, 0.3431, 0.5151, 0.3431, 0.5212, 0.3395, 0.5212, 0.304, 0.5151, 0.3003, 0.5151, 0.3717, 0.5212, 0.3753, 0.5742, 0.3753, 0.5802, 0.3717, 0.5802, 0.3717, 0.5742, 0.3753, 0.5742, 0.4108, 0.5802, 0.4144, 0.5802, 0.4144, 0.5742, 0.4108, 0.5212, 0.4108, 0.5151, 0.4144, 0.5151, 0.4144, 0.5212, 0.4108, 0.5212, 0.3753, 0.5151, 0.3717, 0.5151, 0.3003, 0.5802, 0.3003, 0.5742, 0.304, 0.5212, 0.304, 0.5802, 0.3003, 0.5802, 0.3431, 0.5742, 0.3395, 0.5742, 0.304, 0.5802, 0.3431, 0.5151, 0.3431, 0.5212, 0.3395, 0.5742, 0.3395, 0.5151, 0.3431, 0.5151, 0.3003, 0.5212, 0.304, 0.5212, 0.3395, 0.5151, 0.3717, 0.5802, 0.3717, 0.5742, 0.3753, 0.5212, 0.3753, 0.5802, 0.3717, 0.5802, 0.4144, 0.5742, 0.4108, 0.5742, 0.3753, 0.5802, 0.4144, 0.5151, 0.4144, 0.5212, 0.4108, 0.5742, 0.4108, 0.5151, 0.4144, 0.5151, 0.3717, 0.5212, 0.3753, 0.5212, 0.4108, 0.5802, 0.3003, 0.5802, 0.3431, 0.5802, 0.3431, 0.5802, 0.3003, 0.5742, 0.304, 0.5212, 0.304, 0.5212, 0.304, 0.5742, 0.304, 0.5802, 0.3717, 0.5802, 0.4144, 0.5802, 0.4144, 0.5802, 0.3717, 0.5742, 0.3753, 0.5212, 0.3753, 0.5212, 0.3753, 0.5742, 0.3753, 0.5212, 0.304, 0.5212, 0.3395, 0.5212, 0.3395, 0.5212, 0.304, 0.5802, 0.4144, 0.5151, 0.4144, 0.5151, 0.4144, 0.5802, 0.4144, 0.5212, 0.3753, 0.5212, 0.4108, 0.5212, 0.4108, 0.5212, 0.3753, 0.5742, 0.3395, 0.5742, 0.304, 0.5742, 0.304, 0.5742, 0.3395, 0.5151, 0.3003, 0.5802, 0.3003, 0.5802, 0.3003, 0.5151, 0.3003, 0.5742, 0.4108, 0.5742, 0.3753, 0.5742, 0.3753, 0.5742, 0.4108, 0.5212, 0.3395, 0.5742, 0.3395, 0.5742, 0.3395, 0.5212, 0.3395, 0.5802, 0.3431, 0.5151, 0.3431, 0.5151, 0.3431, 0.5802, 0.3431, 0.5212, 0.4108, 0.5742, 0.4108, 0.5742, 0.4108, 0.5212, 0.4108, 0.5151, 0.3717, 0.5802, 0.3717, 0.5802, 0.3717, 0.5151, 0.3717, 0.5151, 0.4144, 0.5151, 0.3717, 0.5151, 0.3717, 0.5151, 0.4144, 0.5151, 0.3431, 0.5151, 0.3003, 0.5151, 0.3003, 0.5151, 0.3431, 0.3787, 0.4367, 0.4499, 0.4367, 0.5113, 0.4367, 0.5113, 0.4774, 0.4499, 0.4774, 0.3787, 0.4774, 0.375, 0.4329, 0.4499, 0.4329, 0.4499, 0.4367, 0.3787, 0.4367, 0.4499, 0.4329, 0.5151, 0.4329, 0.5113, 0.4367, 0.4499, 0.4367, 0.5151, 0.4329, 0.5151, 0.4811, 0.5113, 0.4774, 0.5113, 0.4367, 0.5151, 0.4811, 0.4499, 0.4811, 0.4499, 0.4774, 0.5113, 0.4774, 0.4499, 0.4811, 0.375, 0.4811, 0.3787, 0.4774, 0.4499, 0.4774, 0.375, 0.4811, 0.375, 0.4329, 0.3787, 0.4367, 0.3787, 0.4774, 0.3787, 0.4367, 0.3787, 0.4774, 0.4499, 0.4774, 0.5113, 0.4774, 0.5113, 0.4367, 0.4499, 0.4367, 0.375, 0.4329, 0.3787, 0.4367, 0.4499, 0.4367, 0.4499, 0.4329, 0.4499, 0.4329, 0.4499, 0.4367, 0.5113, 0.4367, 0.5151, 0.4329, 0.5151, 0.4329, 0.5113, 0.4367, 0.5113, 0.4774, 0.5151, 0.4811, 0.5151, 0.4811, 0.5113, 0.4774, 0.4499, 0.4774, 0.4499, 0.4811, 0.4499, 0.4811, 0.4499, 0.4774, 0.3787, 0.4774, 0.375, 0.4811, 0.375, 0.4811, 0.3787, 0.4774, 0.3787, 0.4367, 0.375, 0.4329, 0.3787, 0.4367, 0.4499, 0.4367, 0.5113, 0.4367, 0.5113, 0.4774, 0.4499, 0.4774, 0.3787, 0.4774, 0.375, 0.4329, 0.4499, 0.4329, 0.4499, 0.4367, 0.3787, 0.4367, 0.4499, 0.4329, 0.5151, 0.4329, 0.5113, 0.4367, 0.4499, 0.4367, 0.5151, 0.4329, 0.5151, 0.4811, 0.5113, 0.4774, 0.5113, 0.4367, 0.5151, 0.4811, 0.4499, 0.4811, 0.4499, 0.4774, 0.5113, 0.4774, 0.4499, 0.4811, 0.375, 0.4811, 0.3787, 0.4774, 0.4499, 0.4774, 0.375, 0.4811, 0.375, 0.4329, 0.3787, 0.4367, 0.3787, 0.4774, 0.4499, 0.4329, 0.5151, 0.4329, 0.5151, 0.4329, 0.4499, 0.4329, 0.375, 0.4329, 0.4499, 0.4329, 0.4499, 0.4329, 0.375, 0.4329, 0.4499, 0.4811, 0.375, 0.4811, 0.375, 0.4811, 0.4499, 0.4811, 0.5151, 0.4329, 0.5151, 0.4811, 0.5151, 0.4811, 0.5151, 0.4329, 0.5151, 0.4811, 0.4499, 0.4811, 0.4499, 0.4811, 0.5151, 0.4811, 0.375, 0.4811, 0.375, 0.4329, 0.375, 0.4329, 0.375, 0.4811, 0.3787, 0.4367, 0.3787, 0.4774, 0.4499, 0.4774, 0.5113, 0.4774, 0.5113, 0.4367, 0.4499, 0.4367, 0.375, 0.4329, 0.3787, 0.4367, 0.4499, 0.4367, 0.4499, 0.4329, 0.4499, 0.4329, 0.4499, 0.4367, 0.5113, 0.4367, 0.5151, 0.4329, 0.5151, 0.4329, 0.5113, 0.4367, 0.5113, 0.4774, 0.5151, 0.4811, 0.5151, 0.4811, 0.5113, 0.4774, 0.4499, 0.4774, 0.4499, 0.4811, 0.4499, 0.4811, 0.4499, 0.4774, 0.3787, 0.4774, 0.375, 0.4811, 0.375, 0.4811, 0.3787, 0.4774, 0.3787, 0.4367, 0.375, 0.4329, 0.3787, 0.4367, 0.4499, 0.4367, 0.5113, 0.4367, 0.5113, 0.4774, 0.4499, 0.4774, 0.3787, 0.4774, 0.375, 0.4329, 0.4499, 0.4329, 0.4499, 0.4367, 0.3787, 0.4367, 0.4499, 0.4329, 0.5151, 0.4329, 0.5113, 0.4367, 0.4499, 0.4367, 0.5151, 0.4329, 0.5151, 0.4811, 0.5113, 0.4774, 0.5113, 0.4367, 0.5151, 0.4811, 0.4499, 0.4811, 0.4499, 0.4774, 0.5113, 0.4774, 0.4499, 0.4811, 0.375, 0.4811, 0.3787, 0.4774, 0.4499, 0.4774, 0.375, 0.4811, 0.375, 0.4329, 0.3787, 0.4367, 0.3787, 0.4774, 0.4499, 0.4329, 0.5151, 0.4329, 0.5151, 0.4329, 0.4499, 0.4329, 0.375, 0.4329, 0.4499, 0.4329, 0.4499, 0.4329, 0.375, 0.4329, 0.4499, 0.4811, 0.375, 0.4811, 0.375, 0.4811, 0.4499, 0.4811, 0.5151, 0.4329, 0.5151, 0.4811, 0.5151, 0.4811, 0.5151, 0.4329, 0.5151, 0.4811, 0.4499, 0.4811, 0.4499, 0.4811, 0.5151, 0.4811, 0.375, 0.4811, 0.375, 0.4329, 0.375, 0.4329, 0.375, 0.4811, 0.8253, 0.06881, 0.8917, 0.06881, 0.8917, 0.9487, 0.8253, 0.9487, 0.6557, 0.9487, 0.5905, 0.9487, 0.44, 0.9487, 0.3394, 0.9487, 0.189, 0.9487, 0.01178, 0.9487, 0.01178, 0.06881, 0.189, 0.06881, 0.3394, 0.06881, 0.44, 0.06881, 0.5905, 0.06881, 0.6557, 0.06881])
me_cube_006.materials.append(mat_material_025)
me_cube_006.materials.append(mat_material_026)
me_cube_006.materials.append(mat_material_027)
me_cube_006.materials.append(mat_material_028)
me_cube_006.update()

# ---- objects
ob_ruang_001 = bpy.data.objects.new('ruang.001', me_cube_006)

# ---- transforms, parenting, visibility, modifiers, constraints
ob_ruang_001.location = (1.892, 0.0, 0.0)
_m = ob_ruang_001.modifiers.new('Smooth by Angle', 'NODES')
_m.node_group = ng_smooth_by_angle
_m.use_pin_to_last = True
_m.show_group_selector = False

# ---- collection membership
col_collection.objects.link(ob_ruang_001)

# ---- scene / render settings (as saved in the file)
scene.frame_start = 1; scene.frame_end = 250; scene.frame_set(1)
scene.render.engine = 'BLENDER_EEVEE_NEXT'
bpy.context.view_layer.update()

# ---- added for rendering (the .blend has no active camera and no usable light): camera, sun
cam_auto = bpy.data.cameras.new('AutoCamera')
cam_auto.lens = 50.0
cam_auto.sensor_width = 36.0
cam_auto.clip_end = 1000.0
ob_auto_camera = bpy.data.objects.new('AutoCamera', cam_auto)
scene.collection.objects.link(ob_auto_camera)
ob_auto_camera.location = (34.8749, -18.2639, 33.1216)
ob_auto_camera.rotation_euler = (1.09748, -7.21219e-08, 0.694738)
scene.camera = ob_auto_camera
light_auto_sun = bpy.data.lights.new('AutoSun', 'SUN')
light_auto_sun.energy = 3.0
light_auto_sun.angle = 0.0523599
ob_auto_sun = bpy.data.objects.new('AutoSun', light_auto_sun)
scene.collection.objects.link(ob_auto_sun)
ob_auto_sun.rotation_euler = (0.872665, 0.174533, 0.523599)
bpy.context.view_layer.update()
